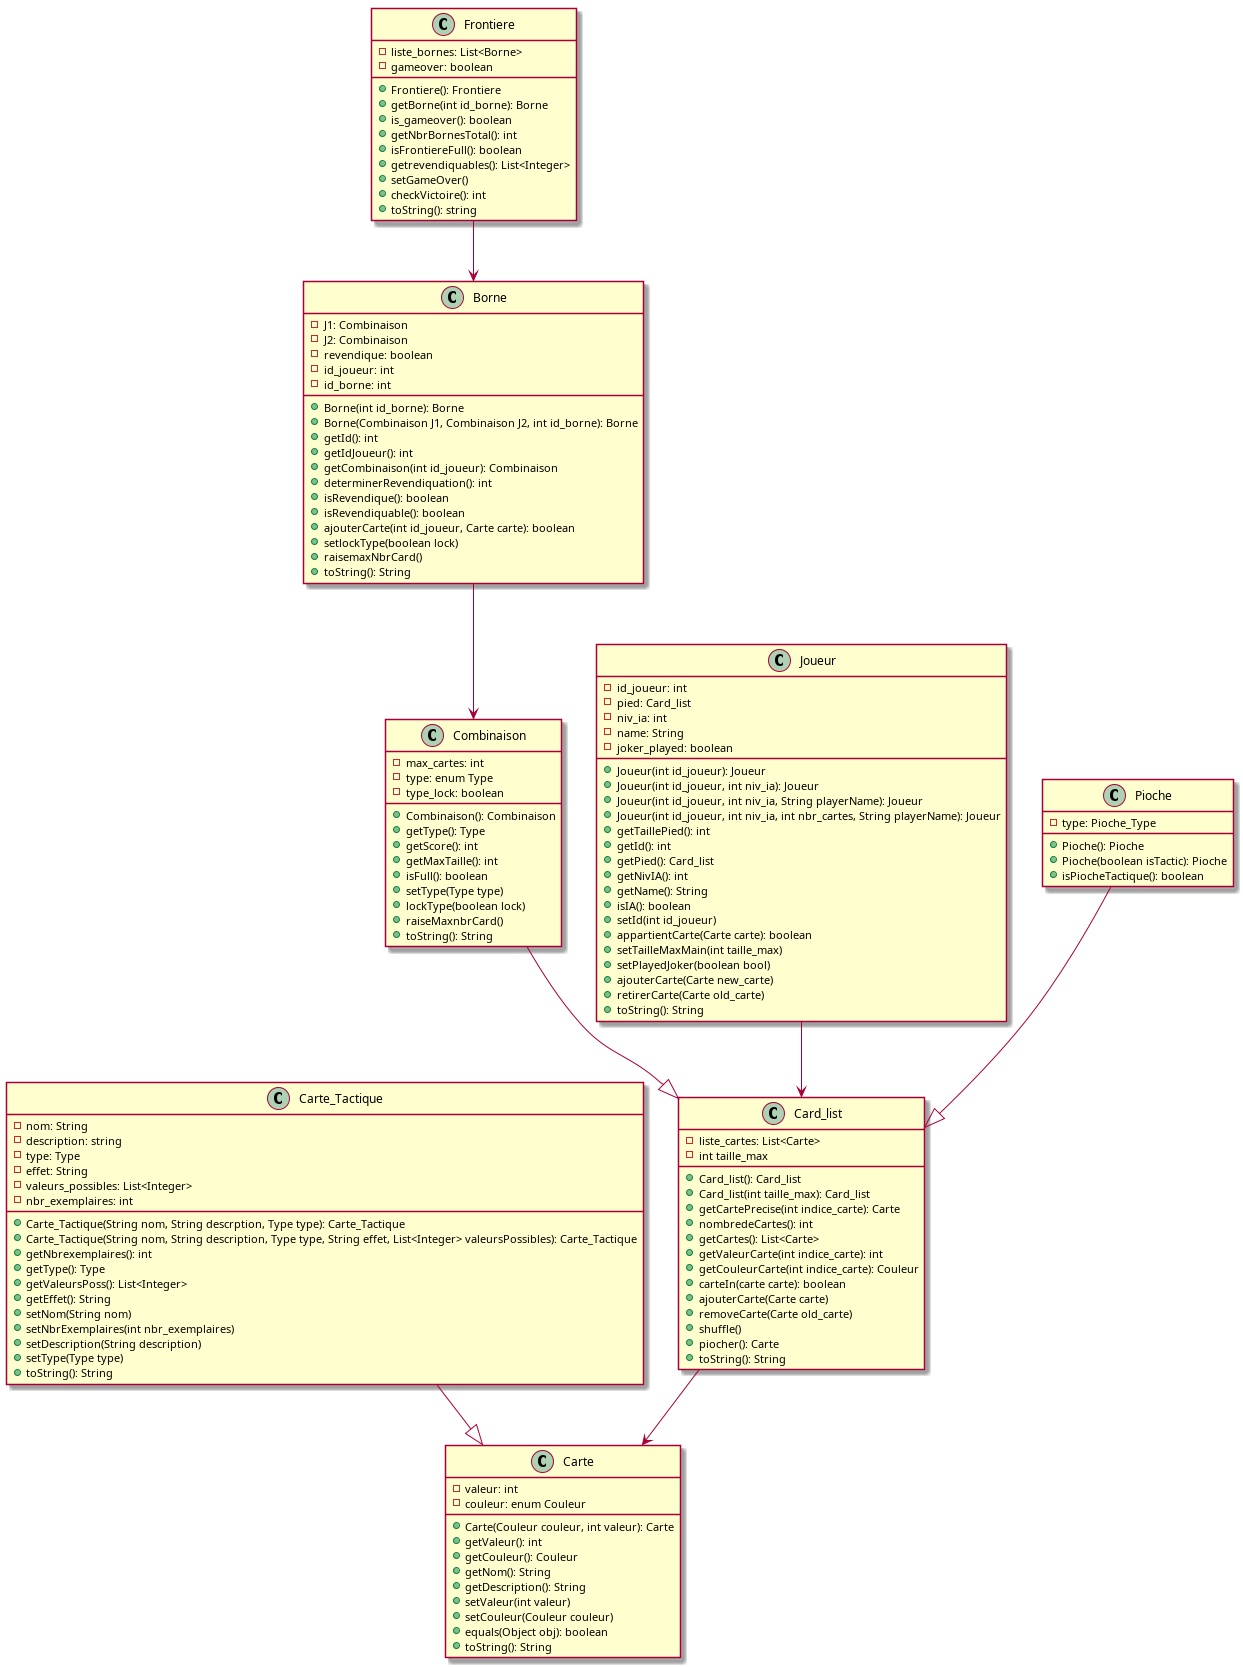

The diagram above was rendered by PlantUML. Its source (embedded in the PNG):
@startuml model

class Carte{
    - valeur: int
    - couleur: enum Couleur
	+ Carte(Couleur couleur, int valeur): Carte
	+ getValeur(): int
	+ getCouleur(): Couleur
	+ getNom(): String
	+ getDescription(): String
	+ setValeur(int valeur)
	+ setCouleur(Couleur couleur)
	+ equals(Object obj): boolean
	+ toString(): String
}

class Carte_Tactique{
	- nom: String
	- description: string
	- type: Type
	- effet: String
	- valeurs_possibles: List<Integer>
	- nbr_exemplaires: int
	+ Carte_Tactique(String nom, String descrption, Type type): Carte_Tactique
	+ Carte_Tactique(String nom, String description, Type type, String effet, List<Integer> valeursPossibles): Carte_Tactique
	+ getNbrexemplaires(): int
	+ getType(): Type
	+ getValeursPoss(): List<Integer>
	+ getEffet(): String
	+ setNom(String nom)
	+ setNbrExemplaires(int nbr_exemplaires)
	+ setDescription(String description)
	+ setType(Type type)
	+ toString(): String
}

class Combinaison{
	- max_cartes: int
	- type: enum Type
	- type_lock: boolean
	+ Combinaison(): Combinaison 
        + getType(): Type 
        + getScore(): int
	+ getMaxTaille(): int
	+ isFull(): boolean
	+ setType(Type type)
	+ lockType(boolean lock)
	+ raiseMaxnbrCard() 
	+ toString(): String
}


class Joueur{
        - id_joueur: int
        - pied: Card_list
        - niv_ia: int
        - name: String
	- joker_played: boolean
        + Joueur(int id_joueur): Joueur
        + Joueur(int id_joueur, int niv_ia): Joueur
        + Joueur(int id_joueur, int niv_ia, String playerName): Joueur
	+ Joueur(int id_joueur, int niv_ia, int nbr_cartes, String playerName): Joueur
        + getTaillePied(): int
        + getId(): int
        + getPied(): Card_list
        + getNivIA(): int
        + getName(): String
        + isIA(): boolean
        + setId(int id_joueur)
        + appartientCarte(Carte carte): boolean
	+ setTailleMaxMain(int taille_max)
	+ setPlayedJoker(boolean bool)
        + ajouterCarte(Carte new_carte)
        + retirerCarte(Carte old_carte)
        + toString(): String
}


class Card_list{
    - liste_cartes: List<Carte>
    - int taille_max
	+ Card_list(): Card_list
	+ Card_list(int taille_max): Card_list
	+ getCartePrecise(int indice_carte): Carte
	+ nombredeCartes(): int
	+ getCartes(): List<Carte>
	+ getValeurCarte(int indice_carte): int
	+ getCouleurCarte(int indice_carte): Couleur
	+ carteIn(carte carte): boolean
	+ ajouterCarte(Carte carte)
	+ removeCarte(Carte old_carte) 
	+ shuffle()
	+ piocher(): Carte
	+ toString(): String   
}

class Borne{
        - J1: Combinaison
        - J2: Combinaison
        - revendique: boolean
        - id_joueur: int
        - id_borne: int
        + Borne(int id_borne): Borne
        + Borne(Combinaison J1, Combinaison J2, int id_borne): Borne
	+ getId(): int
	+ getIdJoueur(): int
	+ getCombinaison(int id_joueur): Combinaison
        + determinerRevendiquation(): int
        + isRevendique(): boolean
	+ isRevendiquable(): boolean
	+ ajouterCarte(int id_joueur, Carte carte): boolean
	+ setlockType(boolean lock)
	+ raisemaxNbrCard()
        + toString(): String
}

class Frontiere{
        - liste_bornes: List<Borne>
        - gameover: boolean
        + Frontiere(): Frontiere
        + getBorne(int id_borne): Borne
        + is_gameover(): boolean
        + getNbrBornesTotal(): int
	+ isFrontiereFull(): boolean
	+ getrevendiquables(): List<Integer>
        + setGameOver()
        + checkVictoire(): int
        + toString(): string
}


class Pioche{
	- type: Pioche_Type
        + Pioche(): Pioche
	+ Pioche(boolean isTactic): Pioche
	+ isPiocheTactique(): boolean
}

Carte_Tactique --|> Carte
Combinaison --|> Card_list
Joueur --> Card_list
Card_list --> Carte
Borne --> Combinaison
Frontiere --> Borne
Pioche --|> Card_list


@enduml